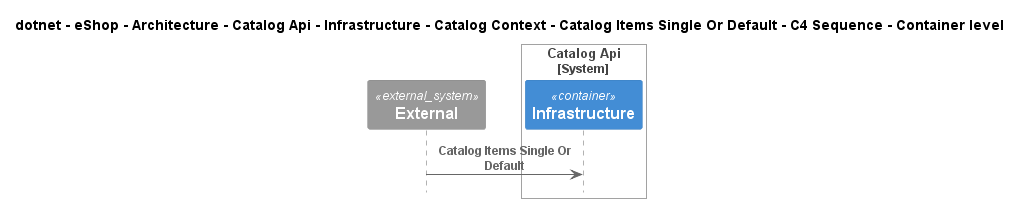

The diagram above was rendered by PlantUML. Its source (embedded in the PNG):
@startuml
!pragma layout smetana
!include ..\..\..\..\..\..\..\..\..\..\..\.c4s\C4_Sequence.puml

title dotnet - eShop - Architecture - Catalog Api - Infrastructure - Catalog Context - Catalog Items Single Or Default - C4 Sequence - Container level

System_Ext(C4InterFlow.SoftwareSystems.ExternalSystem, "External", "")

System_Boundary(dotnet.eShop.Architecture.SoftwareSystems.CatalogApi, "Catalog Api")
    Container(dotnet.eShop.Architecture.SoftwareSystems.CatalogApi.Containers.Infrastructure, "Infrastructure", "", "")
Boundary_End()

Rel(C4InterFlow.SoftwareSystems.ExternalSystem, dotnet.eShop.Architecture.SoftwareSystems.CatalogApi.Containers.Infrastructure, "Catalog Items Single Or Default")


@enduml